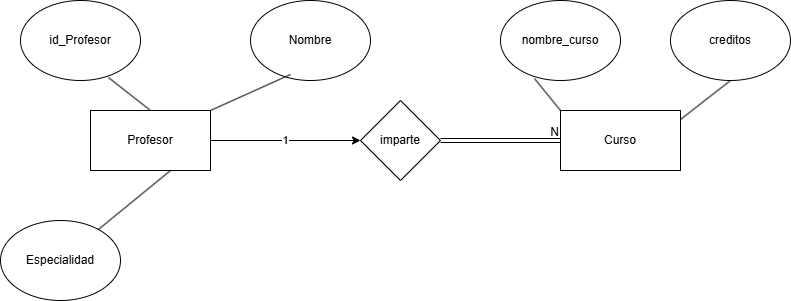

The diagram above was exported from draw.io. Its source (the exported page's mxGraphModel, read from the mxfile embedded in the PNG):
<mxGraphModel dx="1414" dy="777" grid="1" gridSize="10" guides="1" tooltips="1" connect="1" arrows="1" fold="1" page="1" pageScale="1" pageWidth="827" pageHeight="1169" math="0" shadow="0">
  <root>
    <mxCell id="0" />
    <mxCell id="1" parent="0" />
    <mxCell id="53jN2Acq8mOC1yKd1k9_-1" parent="1" style="rounded=0;whiteSpace=wrap;html=1;" value="Profesor" vertex="1">
      <mxGeometry height="60" width="120" x="120" y="210" as="geometry" />
    </mxCell>
    <mxCell id="53jN2Acq8mOC1yKd1k9_-2" parent="1" style="rounded=0;whiteSpace=wrap;html=1;" value="Curso" vertex="1">
      <mxGeometry height="60" width="120" x="590" y="210" as="geometry" />
    </mxCell>
    <mxCell id="53jN2Acq8mOC1yKd1k9_-3" parent="1" style="ellipse;whiteSpace=wrap;html=1;" value="id_Profesor" vertex="1">
      <mxGeometry height="80" width="120" x="50" y="100" as="geometry" />
    </mxCell>
    <mxCell id="53jN2Acq8mOC1yKd1k9_-4" parent="1" style="ellipse;whiteSpace=wrap;html=1;" value="Especialidad" vertex="1">
      <mxGeometry height="80" width="120" x="30" y="320" as="geometry" />
    </mxCell>
    <mxCell id="53jN2Acq8mOC1yKd1k9_-5" parent="1" style="ellipse;whiteSpace=wrap;html=1;" value="Nombre" vertex="1">
      <mxGeometry height="80" width="120" x="280" y="100" as="geometry" />
    </mxCell>
    <mxCell id="53jN2Acq8mOC1yKd1k9_-6" parent="1" style="ellipse;whiteSpace=wrap;html=1;" value="nombre_curso" vertex="1">
      <mxGeometry height="80" width="120" x="530" y="100" as="geometry" />
    </mxCell>
    <mxCell id="53jN2Acq8mOC1yKd1k9_-7" parent="1" style="ellipse;whiteSpace=wrap;html=1;" value="creditos" vertex="1">
      <mxGeometry height="80" width="120" x="700" y="100" as="geometry" />
    </mxCell>
    <mxCell id="53jN2Acq8mOC1yKd1k9_-8" parent="1" style="rhombus;whiteSpace=wrap;html=1;" value="imparte" vertex="1">
      <mxGeometry height="80" width="80" x="390" y="200" as="geometry" />
    </mxCell>
    <mxCell id="53jN2Acq8mOC1yKd1k9_-9" edge="1" parent="1" source="53jN2Acq8mOC1yKd1k9_-1" style="endArrow=classic;html=1;rounded=0;endFill=1;entryX=0;entryY=0.5;entryDx=0;entryDy=0;exitX=1;exitY=0.5;exitDx=0;exitDy=0;" target="53jN2Acq8mOC1yKd1k9_-8" value="1">
      <mxGeometry height="50" relative="1" width="50" as="geometry">
        <mxPoint x="270" y="340" as="sourcePoint" />
        <mxPoint x="320" y="290" as="targetPoint" />
      </mxGeometry>
    </mxCell>
    <mxCell id="53jN2Acq8mOC1yKd1k9_-19" edge="1" parent="1" style="shape=link;html=1;rounded=0;entryX=0;entryY=0.5;entryDx=0;entryDy=0;" target="53jN2Acq8mOC1yKd1k9_-2" value="">
      <mxGeometry relative="1" as="geometry">
        <mxPoint x="470" y="240" as="sourcePoint" />
        <mxPoint x="580" y="240" as="targetPoint" />
      </mxGeometry>
    </mxCell>
    <mxCell id="53jN2Acq8mOC1yKd1k9_-20" connectable="0" parent="53jN2Acq8mOC1yKd1k9_-19" style="resizable=0;html=1;whiteSpace=wrap;align=right;verticalAlign=bottom;" value="N" vertex="1">
      <mxGeometry relative="1" x="1" as="geometry" />
    </mxCell>
    <mxCell id="53jN2Acq8mOC1yKd1k9_-27" edge="1" parent="1" source="53jN2Acq8mOC1yKd1k9_-2" style="endArrow=none;html=1;rounded=0;entryX=0.5;entryY=1;entryDx=0;entryDy=0;exitX=1;exitY=0.15;exitDx=0;exitDy=0;exitPerimeter=0;" target="53jN2Acq8mOC1yKd1k9_-7" value="">
      <mxGeometry relative="1" as="geometry">
        <mxPoint x="630" y="270" as="sourcePoint" />
        <mxPoint x="790" y="270" as="targetPoint" />
      </mxGeometry>
    </mxCell>
    <mxCell id="53jN2Acq8mOC1yKd1k9_-28" edge="1" parent="1" source="53jN2Acq8mOC1yKd1k9_-2" style="endArrow=none;html=1;rounded=0;entryX=0.283;entryY=0.975;entryDx=0;entryDy=0;entryPerimeter=0;exitX=0;exitY=0;exitDx=0;exitDy=0;" target="53jN2Acq8mOC1yKd1k9_-6" value="">
      <mxGeometry relative="1" as="geometry">
        <mxPoint x="420" y="160" as="sourcePoint" />
        <mxPoint x="580" y="160" as="targetPoint" />
      </mxGeometry>
    </mxCell>
    <mxCell id="53jN2Acq8mOC1yKd1k9_-30" edge="1" parent="1" source="53jN2Acq8mOC1yKd1k9_-3" style="endArrow=none;html=1;rounded=0;entryX=0.5;entryY=0;entryDx=0;entryDy=0;exitX=0.733;exitY=0.963;exitDx=0;exitDy=0;exitPerimeter=0;" target="53jN2Acq8mOC1yKd1k9_-1" value="">
      <mxGeometry relative="1" as="geometry">
        <mxPoint x="150" y="110" as="sourcePoint" />
        <mxPoint x="310" y="110" as="targetPoint" />
      </mxGeometry>
    </mxCell>
    <mxCell id="53jN2Acq8mOC1yKd1k9_-31" edge="1" parent="1" source="53jN2Acq8mOC1yKd1k9_-1" style="endArrow=none;html=1;rounded=0;entryX=0.333;entryY=0.925;entryDx=0;entryDy=0;entryPerimeter=0;exitX=1;exitY=0;exitDx=0;exitDy=0;" target="53jN2Acq8mOC1yKd1k9_-5" value="">
      <mxGeometry relative="1" as="geometry">
        <mxPoint x="180" y="360" as="sourcePoint" />
        <mxPoint x="340" y="360" as="targetPoint" />
      </mxGeometry>
    </mxCell>
    <mxCell id="53jN2Acq8mOC1yKd1k9_-32" edge="1" parent="1" source="53jN2Acq8mOC1yKd1k9_-4" style="endArrow=none;html=1;rounded=0;entryX=0.667;entryY=1;entryDx=0;entryDy=0;entryPerimeter=0;" target="53jN2Acq8mOC1yKd1k9_-1" value="">
      <mxGeometry relative="1" as="geometry">
        <mxPoint x="150" y="320" as="sourcePoint" />
        <mxPoint x="290" y="340" as="targetPoint" />
      </mxGeometry>
    </mxCell>
  </root>
</mxGraphModel>